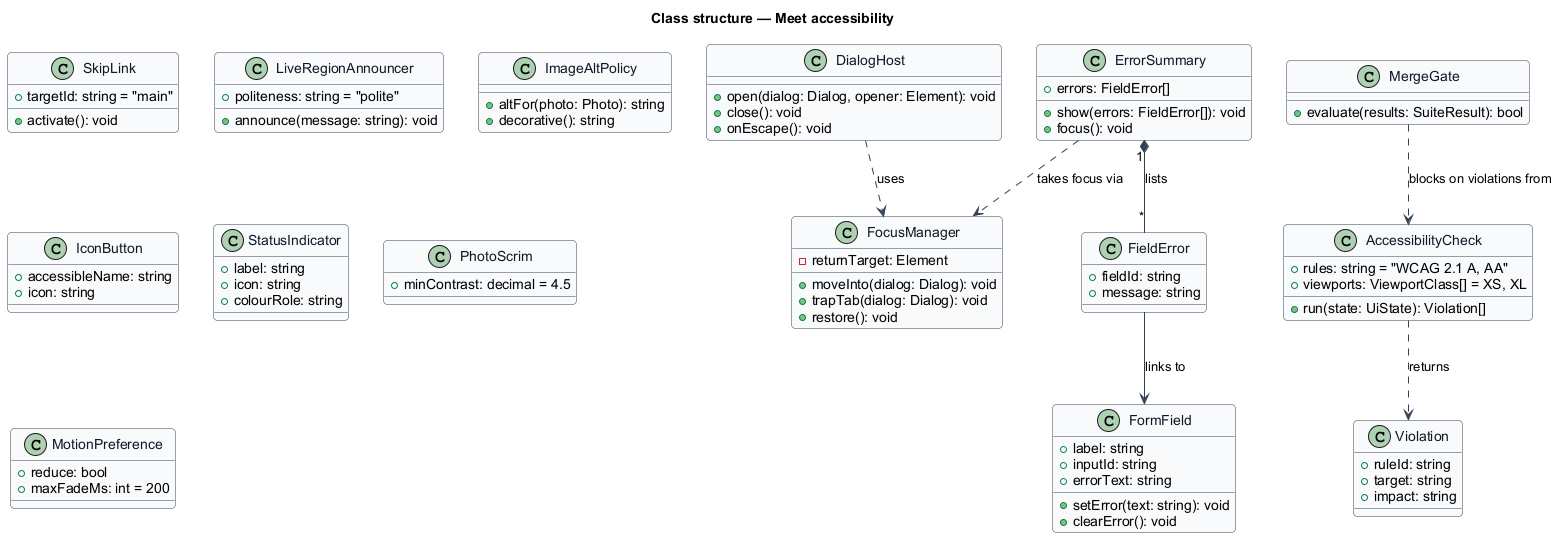

The diagram above was rendered by PlantUML. Its source (embedded in the PNG):
@startuml
skinparam backgroundColor #FFFFFF
skinparam shadowing false
skinparam roundcorner 8
skinparam defaultFontName Arial
skinparam ArrowColor #344054
skinparam class {
  BorderColor #344054
  FontColor #101828
  BackgroundColor #F9FAFB
}
title Class structure — Meet accessibility

class SkipLink {
  +targetId: string = "main"
  +activate(): void
}

class FocusManager {
  -returnTarget: Element
  +moveInto(dialog: Dialog): void
  +trapTab(dialog: Dialog): void
  +restore(): void
}

class DialogHost {
  +open(dialog: Dialog, opener: Element): void
  +close(): void
  +onEscape(): void
}

class FormField {
  +label: string
  +inputId: string
  +errorText: string
  +setError(text: string): void
  +clearError(): void
}

class ErrorSummary {
  +errors: FieldError[]
  +show(errors: FieldError[]): void
  +focus(): void
}

class FieldError {
  +fieldId: string
  +message: string
}

class LiveRegionAnnouncer {
  +politeness: string = "polite"
  +announce(message: string): void
}

class ImageAltPolicy {
  +altFor(photo: Photo): string
  +decorative(): string
}

class IconButton {
  +accessibleName: string
  +icon: string
}

class StatusIndicator {
  +label: string
  +icon: string
  +colourRole: string
}

class PhotoScrim {
  +minContrast: decimal = 4.5
}

class MotionPreference {
  +reduce: bool
  +maxFadeMs: int = 200
}

class AccessibilityCheck {
  +rules: string = "WCAG 2.1 A, AA"
  +viewports: ViewportClass[] = XS, XL
  +run(state: UiState): Violation[]
}

class Violation {
  +ruleId: string
  +target: string
  +impact: string
}

class MergeGate {
  +evaluate(results: SuiteResult): bool
}

DialogHost ..> FocusManager : uses
ErrorSummary "1" *-- "*" FieldError : lists
FieldError --> FormField : links to
ErrorSummary ..> FocusManager : takes focus via
AccessibilityCheck ..> Violation : returns
MergeGate ..> AccessibilityCheck : blocks on violations from
@enduml